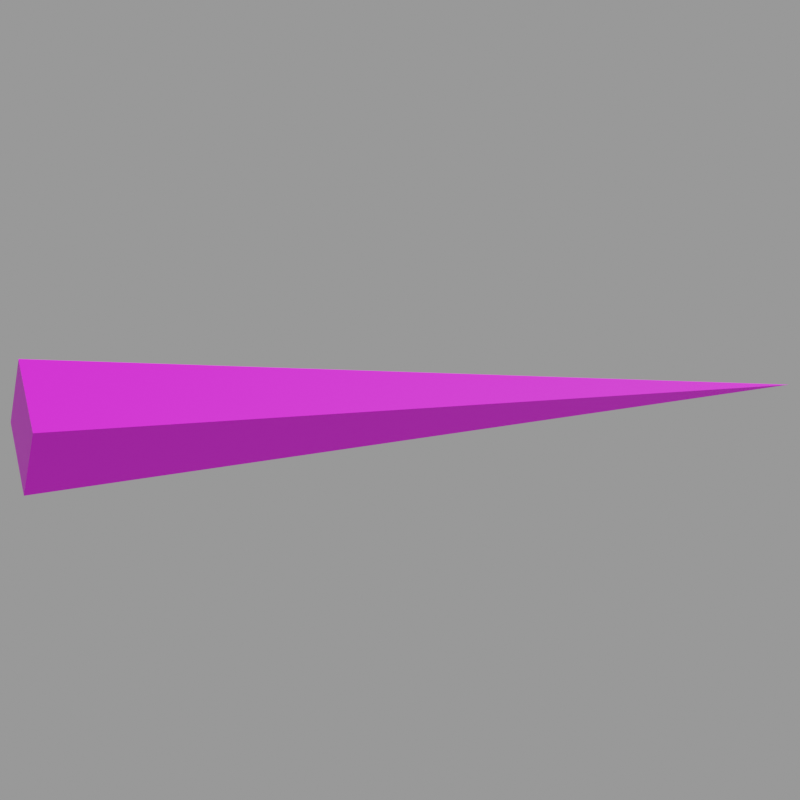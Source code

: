 # Source: laser.mdl.blend  (saved by Blender 4.5.90; exported with 4.5.12 LTS)
import bpy
from mathutils import Matrix  # noqa: F401  (used for matrix-valued properties, if any)

bpy.ops.wm.read_factory_settings(use_empty=True)
scene = bpy.context.scene
scene.name = 'Empty'

# ---- images (referenced by path relative to the original .blend; pixels are not part of the script)
import os
ASSET_DIR = os.environ.get("B2B_ASSET_DIR", "")  # directory of the original .blend (textures are referenced by path, not embedded)
HERE = os.path.dirname(os.path.abspath(__file__))  # packed textures are extracted next to this script under _unpacked/

def load_image(name, relpath, width, height, colorspace="sRGB"):
    """Load a texture the original file referenced (path relative to the .blend, or extracted next to this script)."""
    p = next((c for c in (os.path.join(HERE, relpath), os.path.join(ASSET_DIR, relpath)) if relpath and os.path.exists(c)), "")
    if p:
        img = bpy.data.images.load(p, check_existing=True)
        img.name = name
    else:  # same state as the original file: an image datablock whose file is absent (Cycles renders it pink)
        img = bpy.data.images.new(name, width, height)
        img.source = "FILE"
        img.filepath = "//" + (relpath or name)
    img.colorspace_settings.name = colorspace
    return img
img_laser_mdl_0_png = load_image('laser.mdl.0.png', 'textures/laser.mdl.0.png', 1024, 1024, 'sRGB')

# ---- materials (node trees are filled in below, after node groups)
mat_skin0 = bpy.data.materials.new('skin0')
mat_skin0.diffuse_color = (1.0, 1.0, 1.0, 1.0)
mat_skin0.roughness = 1.0
mat_skin0.specular_intensity = 0.0
mat_skin0.metallic = 1.0

# ---- material node trees
mat_skin0.use_nodes = True; mat_skin0.node_tree.nodes.clear()
_N = mat_skin0.node_tree.nodes; _L = mat_skin0.node_tree.links
n0 = _N.new('ShaderNodeOutputMaterial'); n0.name = 'Material Output'; n0.location = (219, 6)
n1 = _N.new('ShaderNodeTexImage'); n1.name = 'Image Texture'; n1.location = (-300, 0)
n1.image = img_laser_mdl_0_png
n1.interpolation = 'Closest'
n2 = _N.new('ShaderNodeBsdfPrincipled'); n2.name = 'Principled BSDF'; n2.location = (-40, 24)
_L.new(n1.outputs[0], n2.inputs[0])
_L.new(n2.outputs[0], n0.inputs[0])
n0.is_active_output = True

# ---- cameras
cam_camera = bpy.data.cameras.new('Camera')

# ---- meshes
me_laser = bpy.data.meshes.new('laser')
me_laser.from_pydata([(12.24, -0.005544, 0.005543), (-9.575, 1.414, -0.03881), (-9.575, -0.04989, -1.414), (-9.575, 1.414, -0.03881), (-9.575, -1.414, 0.04989), (-9.575, -0.04989, -1.414), (-9.575, 0.03881, 1.414), (-9.575, 0.03881, 1.414), (-9.575, -1.414, 0.04989)], [], [(0, 2, 1), (5, 4, 3), (4, 6, 3), (8, 0, 7), (0, 1, 7), (0, 8, 2)])
_uv = me_laser.uv_layers.new(name='laser')
_uv.uv.foreach_set('vector', [0.03125, 0.3438, 0.9688, 0.3438, 0.9688, 0.03125, 0.9688, 0.4062, 0.9688, 0.4062, 0.9688, 0.4062, 0.9688, 0.4062, 0.9688, 0.4062, 0.9688, 0.4062, 0.9688, 0.03125, 0.03125, 0.3438, 0.9688, 0.3438, 0.03125, 0.3438, 0.9688, 0.03125, 0.9688, 0.3438, 0.03125, 0.3438, 0.9688, 0.03125, 0.9688, 0.3438])
me_laser.materials.append(mat_skin0)
me_laser.update()

# ---- objects
ob_laser = bpy.data.objects.new('laser', me_laser)
ob_camera = bpy.data.objects.new('Camera', cam_camera)

# ---- transforms, parenting, visibility, modifiers, constraints
ob_laser.location = (0.0, 0.0, 0.0)
ob_camera.location = (-13.2, -23.72, 2.867)
ob_camera.rotation_euler = (1.47, 2.228e-06, -0.4826)
ob_camera.scale = (1.0, 1.0, 1.0)

# ---- collection membership
scene.collection.objects.link(ob_laser)
scene.collection.objects.link(ob_camera)

# ---- scene / render settings (as saved in the file)
scene.camera = ob_camera
scene.frame_start = 0; scene.frame_end = 0; scene.frame_set(0)
scene.render.engine = 'CYCLES'
scene.render.image_settings.exr_codec = 'NONE'
scene.render.resolution_x = 256
scene.render.resolution_y = 256
scene.render.simplify_subdivision_render = 0
scene.render.simplify_child_particles_render = 0.0
scene.cycles.denoising_use_gpu = True
scene.eevee.use_shadows = False
scene.eevee.ray_tracing_options.trace_max_roughness = 0.0
scene.view_settings.view_transform = 'Filmic'
bpy.context.view_layer.update()

# ---- added for rendering (the .blend has no usable light): sun + grey world if the file has none
light_auto_sun = bpy.data.lights.new('AutoSun', 'SUN')
light_auto_sun.energy = 3.0
light_auto_sun.angle = 0.0523599
ob_auto_sun = bpy.data.objects.new('AutoSun', light_auto_sun)
scene.collection.objects.link(ob_auto_sun)
ob_auto_sun.rotation_euler = (0.872665, 0.174533, 0.523599)
if scene.world is None:
    world_auto = bpy.data.worlds.new('AutoWorld')
    world_auto.color = (0.3, 0.3, 0.3)
    scene.world = world_auto
bpy.context.view_layer.update()

